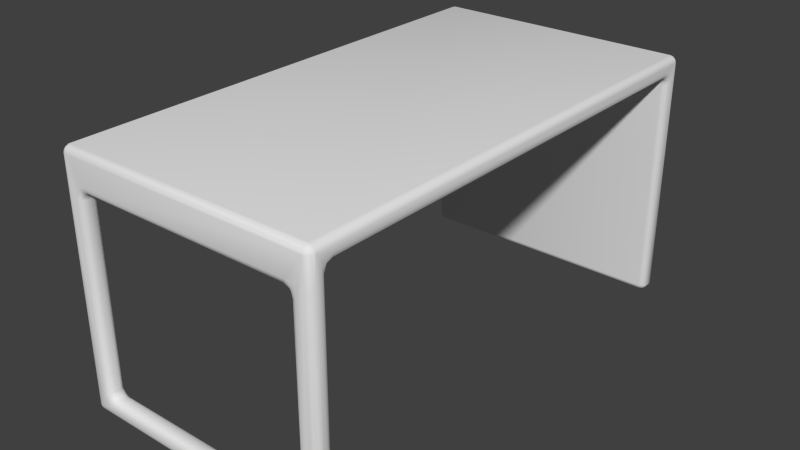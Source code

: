 # Source: Desk.blend  (saved by Blender 2.76.0; exported with 4.5.12 LTS)
import bpy
from mathutils import Matrix  # noqa: F401  (used for matrix-valued properties, if any)

bpy.ops.wm.read_factory_settings(use_empty=True)
scene = bpy.context.scene
scene.name = 'Scene'

# ---- collections
col_collection_1 = bpy.data.collections.new('Collection 1'); scene.collection.children.link(col_collection_1)

# ---- materials (node trees are filled in below, after node groups)
mat_material = bpy.data.materials.new('Material')
mat_material.alpha_threshold = 0.0
mat_material.use_transparent_shadow = False
mat_material.roughness = 0.5
mat_material.line_color = (0.0, 0.0, 0.0, 1.0)

# ---- material node trees

# ---- world
world_world = bpy.data.worlds.new('World'); scene.world = world_world
world_world.color = (0.05088, 0.05088, 0.05088)
world_world.use_sun_shadow = False
world_world.sun_shadow_jitter_overblur = 0.0
world_world.cycles.sampling_method = 'MANUAL'
world_world.cycles.sample_map_resolution = 256

# ---- meshes
me_cube = bpy.data.meshes.new('Cube')
me_cube.from_pydata([(0.515, 0.9839, -0.5048), (0.5264, 1.004, -0.4801), (0.5375, 0.984, -0.485), (0.5351, 0.9936, -0.4825), (0.5238, 1.002, -0.4901), (0.521, 0.9937, -0.4992), (0.5289, 0.9876, -0.4966), (0.5385, -0.9838, -0.4796), (0.5329, -0.9841, -0.4928), (0.5327, -0.9926, -0.4887), (0.5206, -1.008, -0.4776), (0.523, -1.002, -0.491), (0.5282, -1.003, -0.4806), (0.5224, -0.9834, -0.5019), (0.5231, -0.993, -0.4986), (-0.5236, -1.004, -0.4866), (-0.5113, -1.006, -0.4911), (-0.5235, -0.9982, -0.4945), (-0.5373, -0.9888, -0.4817), (-0.5316, -0.9847, -0.4946), (-0.5341, -0.9961, -0.4821), (-0.5213, -0.988, -0.5017), (-0.5113, 1.01, -0.4788), (-0.5115, 1.003, -0.4948), (-0.5247, 1.006, -0.479), (-0.5233, 1.003, -0.4882), (-0.5256, 0.9885, -0.4991), (-0.5139, 0.9904, -0.5032), (-0.5114, 0.9961, -0.5005), (-0.5232, 0.9982, -0.4945), (-0.538, 0.9856, -0.4808), (-0.534, 0.9956, -0.4808), (-0.5326, 0.9883, -0.4923), (0.5202, 1.005, 0.4885), (0.5247, 1.006, 0.4777), (0.5289, 0.9988, 0.4876), (0.5222, 0.9948, 0.4981), (0.5361, 0.9837, 0.4874), (0.5322, 0.9926, 0.49), (0.5201, -1.008, 0.4778), (0.528, -1.003, 0.4795), (0.5153, -1.008, 0.4864), (0.526, -0.9996, 0.4904), (0.5363, -0.9916, 0.4821), (0.5342, -0.996, 0.4778), (0.5207, -0.9828, 0.5026), (0.5135, -1.001, 0.4967), (0.5255, -0.9937, 0.4966), (0.5284, -0.9828, 0.4977), (-0.5364, -0.9919, 0.4777), (-0.5368, -0.9853, 0.4854), (-0.5306, -0.9943, 0.4907), (-0.5341, -0.9827, 0.4911), (-0.5115, -1.01, 0.478), (-0.5117, -1.008, 0.4854), (-0.5186, -1.008, 0.4775), (-0.5237, -1.003, 0.4874), (-0.5242, -1.006, 0.4777), (-0.5114, -0.9961, 0.5005), (-0.5211, -0.9966, 0.4972), (-0.5344, 0.9955, 0.4819), (-0.5131, 0.992, 0.5027), (-0.5206, 0.9826, 0.5026), (-0.5284, 0.9857, 0.4978), (-0.5262, 0.9953, 0.4945), (-0.5122, 1.007, 0.4875), (-0.5236, 1.004, 0.4872), (-0.5149, 0.999, 0.4983), (0.5142, 1.01, 0.4791), (0.5385, 0.9837, 0.4785), (0.5359, 0.9933, 0.4772), (0.5313, 0.9999, 0.4778), (0.5364, -0.992, 0.3727), (0.5314, -0.9998, 0.3746), (-0.5298, -1.002, 0.4779), (-0.5116, 1.01, 0.4777), (-0.5199, 1.008, 0.4777), (-0.5269, 1.004, 0.4773), (0.5266, -0.9619, -0.4984), (0.5157, -0.942, -0.4865), (0.5257, -0.9527, -0.4935), (0.535, -0.9643, -0.4893), (0.5385, -0.9661, -0.4778), (0.5362, -0.9575, -0.4795), (0.5301, -0.9515, -0.4865), (-0.5385, -0.966, -0.4776), (-0.5218, -0.9645, -0.5019), (-0.5114, -0.9537, -0.5005), (-0.5225, -0.9535, -0.4967), (-0.5354, -0.9617, -0.4875), (-0.5308, -0.9626, -0.4948), (-0.5206, -0.9421, -0.4776), (-0.5255, -0.9471, -0.4871), (-0.5261, -0.9454, -0.4801), (0.5371, -0.9826, 0.4848), (0.5342, -0.9825, 0.4911), (-0.5386, -0.9832, 0.4783), (-0.5131, -0.9857, 0.5047), (-0.5211, -0.9853, 0.5024), (-0.5283, -0.9827, 0.4979), (-0.5148, -0.9133, 0.4264), (-0.5347, -0.9545, 0.4025), (-0.5329, -0.9455, 0.4194), (-0.5386, -0.9564, 0.4566), (-0.5354, -0.918, 0.442), (-0.5369, -0.9503, 0.4365), (-0.5197, -0.9317, 0.4211), (-0.528, -0.9162, 0.4325), (-0.532, -0.9276, 0.4327), (-0.5114, -0.9371, 0.409), (-0.526, -0.938, 0.4189), (0.5387, -0.9202, 0.4564), (0.5312, -0.945, 0.4154), (0.5208, -0.9421, 0.399), (0.5259, -0.938, 0.4189), (0.5288, -0.9129, 0.4332), (0.5296, -0.9295, 0.4289), (0.5363, -0.9197, 0.4451), (0.5387, -0.9658, 0.4529), (0.5371, -0.9425, 0.4418), (0.5357, -0.9433, 0.4343), (-0.5382, 0.9575, -0.4784), (-0.5356, 0.9582, -0.4881), (-0.5328, 0.9455, -0.4788), (-0.5294, 0.9459, -0.4888), (-0.5137, 0.9589, -0.5048), (-0.5107, 0.9514, -0.5026), (-0.5266, 0.9597, -0.4992), (-0.5271, 0.9513, -0.496), (-0.5231, 0.9379, -0.4839), (-0.5122, 0.9361, -0.4875), (-0.515, 0.9447, -0.4984), (-0.5113, 0.9829, 0.505), (-0.5385, 0.9835, 0.4787), (-0.5375, 0.9882, 0.4831), (-0.5342, 0.9823, 0.491), (-0.5387, 0.9589, 0.4551), (-0.5374, 0.9431, 0.4416), (-0.5343, 0.9303, 0.4323), (-0.5383, 0.9596, 0.4153), (-0.534, 0.9456, 0.4106), (-0.5113, 0.9311, 0.4084), (-0.5278, 0.9392, 0.4034), (-0.5304, 0.9376, 0.415), (-0.5247, 0.9072, 0.4306), (-0.5098, 0.9154, 0.4241), (-0.5099, 0.9225, 0.4198), (-0.5259, 0.9258, 0.4248), (-0.5386, 0.907, 0.4545), (-0.5361, 0.9133, 0.4446), (-0.5316, 0.9079, 0.4366), (0.5382, 0.9603, -0.4808), (0.5244, 0.9595, -0.5009), (0.5157, 0.952, -0.5027), (0.5255, 0.9484, -0.4953), (0.5356, 0.9504, -0.4802), (0.5336, 0.9558, -0.4909), (0.5254, 0.9411, -0.4876), (0.5266, 0.9393, -0.4788), (0.5206, 0.9825, 0.5027), (0.5299, 0.9824, 0.4965), (0.5229, 0.9085, 0.4294), (0.5259, 0.9259, 0.4247), (0.5133, 0.9333, 0.4001), (0.5287, 0.94, 0.3999), (0.526, 0.9335, 0.4157), (0.5386, 0.9623, 0.4023), (0.5361, 0.9515, 0.4063), (0.5329, 0.9393, 0.4194), (0.5371, 0.9434, 0.4368), (0.5384, 0.9552, 0.4428), (0.5386, 0.9135, 0.4556), (0.5365, 0.9166, 0.4446), (0.5317, 0.9042, 0.437), (0.5327, 0.9225, 0.4335), (-0.4693, -0.9398, -0.4625), (-0.4542, -0.9654, -0.4108), (-0.4486, -0.9666, -0.4214), (-0.4576, -0.9555, -0.4075), (-0.4269, -0.9645, -0.4326), (-0.4327, -0.9553, -0.4347), (-0.4389, -0.9654, -0.4294), (-0.4517, -0.9527, -0.4268), (-0.4357, -0.9413, -0.4544), (-0.4277, -0.9452, -0.4446), (-0.4471, -0.9464, -0.4374), (-0.4571, -0.9417, -0.4434), (-0.4842, -0.9398, -0.4158), (-0.4724, -0.9422, -0.4143), (-0.4652, -0.9468, -0.4033), (-0.4689, -0.9414, -0.4361), (-0.4618, -0.9458, -0.4215), (0.5128, 1.01, -0.4777), (0.5108, 0.9933, -0.5022), (0.5115, 0.9999, -0.4977), (0.5114, 1.008, -0.4849), (0.5114, 1.006, -0.4911), (0.5134, -0.9134, 0.4263), (0.5114, -0.9222, 0.4239), (0.5099, -0.9302, 0.4185), (0.5113, -0.9397, 0.3993), (0.5112, -0.9378, 0.4074), (0.5091, -0.9352, 0.4126), (0.5123, 0.9835, 0.5049), (0.5122, 0.9926, 0.5024), (0.5111, 1.008, 0.487), (0.5109, 1.002, 0.4962), (0.5113, -0.9829, 0.505), (0.5132, -0.9898, 0.5034), (0.5109, -0.9961, 0.5005), (0.5112, -1.01, 0.4778), (0.5114, -1.006, 0.4911), (0.5114, 0.9308, 0.409), (0.5099, 0.9255, 0.417), (0.5108, 0.9072, 0.4263), (0.5112, 0.9144, 0.4245), (0.5091, 0.9196, 0.4219), (0.5132, 0.9336, -0.4788), (0.5116, 0.9353, -0.4855), (0.5126, 0.9391, -0.493), (0.5112, 0.9598, -0.5048), (0.5114, 0.9474, -0.5005), (0.4798, -1.01, 0.3283), (0.4535, -0.986, 0.3277), (0.4575, -0.996, 0.3274), (0.4505, -0.9845, 0.3379), (0.4577, -1.003, 0.3468), (0.4517, -0.9973, 0.346), (0.4657, -1.005, 0.3267), (0.4811, -1.01, 0.3796), (0.4715, -1.009, 0.3624), (0.4431, -1.01, 0.3813), (0.43, -1.004, 0.3643), (0.4615, -1.007, 0.3571), (0.4277, -0.9881, 0.3542), (0.4402, -0.9822, 0.3493), (0.4396, -0.9942, 0.3534), (0.442, -1.002, 0.3578), (0.4539, -0.9618, 0.3282), (0.449, -0.9677, 0.3406), (0.4532, -0.9556, 0.34), (0.4576, -0.9481, 0.3424), (0.4275, -0.9638, 0.3539), (0.4268, -0.9498, 0.3604), (0.4377, -0.9654, 0.3508), (0.4466, -0.9465, 0.3582), (0.4458, -0.9525, 0.3521), (0.4797, -0.9397, 0.3818), (0.4292, -0.9398, 0.3828), (0.4332, -0.9423, 0.372), (0.4633, -0.941, 0.3693), (0.4794, -0.9402, 0.3428), (0.4641, -0.9457, 0.3305), (0.4569, -0.9427, 0.362), (-0.5132, 0.9837, -0.5048), (-0.5108, 1.007, -0.4883), (-0.5075, 1.003, 0.4948), (-0.5126, -1.004, 0.493), (-0.5133, 0.9071, 0.4263), (-0.515, 0.9334, 0.4001), (-0.5123, 0.9263, 0.4163), (-0.5132, 0.9337, -0.4787), (-0.5075, 0.9408, -0.4948), (-0.5387, -0.9697, 0.4069), (-0.5116, -0.9397, 0.3991), (-0.5214, -0.9424, 0.3987), (-0.5284, -0.947, 0.3966), (-0.5379, -0.9623, 0.3935), (-0.5379, -0.9874, 0.3688), (-0.5342, -0.9961, 0.3714), (-0.5127, -1.01, -0.4805), (-0.5113, -0.9838, -0.5049), (-0.5114, -0.9913, -0.5029), (-0.5109, -0.9984, -0.4991), (-0.5112, -0.9638, -0.5046), (-0.5117, -0.9416, -0.4854), (-0.5127, -0.9454, -0.493), (0.5112, -0.986, -0.5046), (0.5111, -1.008, -0.487), (0.513, -1.003, -0.4946), (0.5114, -0.9961, -0.5005), (0.428, -1.01, -0.4585), (0.4525, -0.9845, -0.4106), (0.4469, -0.9832, -0.4213), (0.4559, -0.9943, -0.4073), (0.4512, -0.9973, -0.4245), (0.4269, -0.9859, -0.4324), (0.4267, -0.996, -0.4363), (0.4372, -0.9844, -0.4293), (0.4422, -0.9974, -0.4321), (0.4261, -1.005, -0.4444), (0.446, -1.004, -0.4379), (0.4666, -1.01, -0.4542), (0.4706, -1.008, -0.414), (0.4634, -1.003, -0.403), (0.4816, -1.01, -0.4309), (0.4623, -1.008, -0.441), (0.4601, -1.004, -0.4211), (0.5123, -0.9399, -0.4785), (0.5114, -0.9443, -0.4911), (0.5151, -0.966, -0.5048), (0.5131, -0.9578, -0.5027), (0.513, -0.9502, -0.4979), (0.4835, -0.9398, -0.4544), (0.4718, -0.942, -0.4115), (0.4597, -0.9489, -0.4109), (0.4594, -0.9452, -0.4259), (0.4743, -0.9407, -0.4326), (0.4375, -0.9398, -0.462), (0.4344, -0.9425, -0.4494), (0.4265, -0.9474, -0.4417), (0.4615, -0.9419, -0.4397), (0.4274, -0.9618, -0.4328), (0.4397, -0.9679, -0.4279), (0.4392, -0.9556, -0.4322), (0.4416, -0.9481, -0.4366), (0.4536, -0.96, -0.4071), (0.45, -0.9654, -0.4166), (0.45, -0.9521, -0.4266), (-0.4553, -0.9882, 0.3277), (-0.4506, -0.9823, 0.3403), (-0.4545, -0.9943, 0.3397), (-0.4587, -1.002, 0.3421), (-0.43, -0.9899, 0.3542), (-0.4391, -0.9845, 0.3506), (-0.4472, -0.9975, 0.3518), (-0.4336, -1.01, 0.3833), (-0.4343, -1.008, 0.3716), (-0.432, -1.001, 0.3608), (-0.448, -1.005, 0.3599), (-0.4662, -1.01, 0.3755), (-0.4807, -1.01, 0.3427), (-0.4652, -1.004, 0.33), (-0.4617, -1.008, 0.3629), (-0.5121, -0.9399, -0.4787), (-0.5363, -0.9578, -0.4775), (-0.5315, -0.9501, -0.4777), (-0.5385, -0.9837, -0.4776), (-0.5206, -1.008, -0.4775), (-0.5283, -1.003, -0.4777), (-0.4577, -1.01, -0.4605), (-0.4546, -0.9858, -0.4063), (-0.4609, -1.0, -0.4057), (-0.4515, -0.9844, -0.4166), (-0.4544, -0.9974, -0.4215), (-0.4729, -1.008, -0.4122), (-0.4602, -1.004, -0.4253), (-0.4822, -1.01, -0.4295), (-0.4362, -1.008, -0.4499), (-0.4253, -1.003, -0.4427), (-0.4434, -1.004, -0.4394), (-0.4633, -1.008, -0.4415), (-0.4329, -0.9845, -0.4319), (-0.4435, -0.9833, -0.4263), (-0.4295, -0.9943, -0.4352), (-0.4468, -0.9973, -0.4306), (0.5385, -0.9836, 0.4787), (0.5161, -1.009, 0.3691), (0.5246, -1.006, 0.3718), (0.5285, -0.9471, 0.3964), (0.5386, -0.9665, 0.3981), (0.5372, -0.9602, 0.4178), (0.5342, -0.9537, 0.4038), (0.5206, -0.9421, -0.4775), (0.5299, -0.9482, -0.4774), (0.5121, -1.01, -0.4787), (0.5369, -0.9903, -0.4782), (0.5342, -0.9962, -0.477), (-0.5113, -0.9205, 0.4246), (-0.5088, -0.9258, 0.422), (-0.5085, -0.9324, 0.4162), (-0.4837, -0.9399, 0.3325), (-0.4692, -0.9442, 0.3277), (-0.4615, -0.9456, 0.3465), (-0.4764, -0.94, 0.3714), (-0.4657, -0.9414, 0.3639), (-0.4369, -0.9398, 0.383), (-0.4389, -0.942, 0.3717), (-0.4263, -0.9467, 0.3641), (-0.4291, -0.9598, 0.3545), (-0.442, -0.9678, 0.3492), (-0.4417, -0.9557, 0.3533), (-0.4436, -0.9465, 0.3597), (-0.4554, -0.9639, 0.3277), (-0.4596, -0.9538, 0.3272), (-0.4523, -0.9654, 0.3378), (-0.4538, -0.9525, 0.3459)], [], [(121, 139, 133, 30), (82, 360, 356, 7), (0, 220, 125, 254), (286, 312, 179, 352), (223, 238, 316, 282), (171, 69, 356, 111), (259, 261, 217, 163), (200, 248, 376, 264), (53, 270, 347, 331), (340, 270, 365, 281), (100, 258, 214, 197), (298, 334, 175, 308), (319, 341, 176, 383), (187, 334, 264, 371), (210, 222, 295, 365), (300, 277, 271, 274), (337, 96, 263, 85), (132, 97, 207), (200, 298, 303, 251), (379, 242, 234, 323), (366, 367, 12, 9), (192, 4, 195), (2, 6, 3), (3, 6, 4), (193, 5, 0), (194, 4, 5), (6, 5, 4), (366, 9, 7), (365, 278, 11, 10), (9, 14, 8), (272, 273, 17, 21), (13, 14, 277), (338, 15, 270), (15, 17, 16), (103, 96, 133, 148), (20, 15, 339), (22, 255, 25, 24), (203, 159, 36, 204), (23, 29, 25), (27, 29, 28), (24, 25, 31), (32, 29, 26), (205, 33, 68), (206, 36, 33), (33, 35, 34), (69, 70, 38, 37), (160, 38, 36), (70, 71, 35, 38), (46, 41, 42, 47), (53, 54, 56, 55), (95, 47, 43), (43, 47, 42), (209, 47, 208), (208, 47, 45), (49, 51, 50), (74, 56, 51), (50, 51, 52), (75, 76, 66, 65), (56, 59, 51), (99, 51, 98), (97, 59, 58), (98, 51, 59), (63, 64, 60), (60, 66, 77), (61, 64, 63), (301, 302, 80, 78), (66, 67, 65), (65, 67, 256), (357, 39, 210), (356, 43, 72), (43, 44, 72), (40, 73, 44), (268, 49, 96), (269, 74, 49), (301, 78, 300), (363, 364, 84, 79), (274, 86, 88, 87), (79, 84, 80), (81, 80, 84), (81, 78, 80), (335, 336, 92, 89), (334, 275, 92, 91), (90, 92, 88), (197, 115, 116, 198), (93, 92, 336), (263, 101, 267), (105, 108, 102), (369, 106, 368), (368, 107, 100), (110, 102, 108), (265, 266, 102), (265, 110, 109), (109, 106, 370), (359, 112, 362), (112, 116, 120), (202, 199, 201), (201, 114, 113), (114, 116, 112), (198, 116, 114, 199), (121, 122, 124, 123), (117, 120, 115), (120, 116, 115), (118, 360, 361), (118, 361, 119), (258, 144, 147, 146), (126, 131, 125), (125, 128, 127), (261, 129, 130), (123, 124, 129), (129, 131, 130), (130, 131, 262), (142, 143, 140), (140, 137, 139), (143, 138, 140), (141, 142, 259), (147, 138, 143), (144, 150, 138), (163, 164, 165, 212), (136, 149, 148), (136, 137, 149), (137, 138, 149), (152, 154, 153), (156, 154, 152), (156, 157, 154), (218, 157, 217), (216, 213, 215), (215, 162, 161), (162, 168, 174), (212, 165, 162, 213), (169, 170, 171, 172), (170, 169, 167), (167, 168, 164), (186, 190, 191, 185), (169, 174, 168), (173, 174, 172), (176, 182, 178), (182, 185, 191), (180, 184, 185), (180, 182, 181), (175, 186, 183), (183, 186, 184), (175, 187, 190), (223, 224, 227, 225), (189, 191, 188), (188, 190, 187), (224, 228, 226), (242, 243, 246, 244), (230, 233, 228), (233, 226, 228), (232, 230, 231), (232, 233, 230), (237, 226, 233), (235, 236, 234), (235, 227, 236), (234, 236, 232), (227, 226, 237), (239, 240, 238), (239, 246, 240), (238, 240, 252), (246, 245, 241), (248, 247, 250, 249), (286, 287, 289, 288), (250, 253, 249), (249, 253, 243), (253, 245, 243), (252, 250, 251), (252, 253, 250), (241, 245, 253), (282, 285, 284), (285, 291, 297), (287, 290, 291), (288, 289, 285, 283), (341, 342, 344, 343), (292, 296, 290), (296, 297, 291), (294, 297, 293), (303, 307, 304), (307, 311, 304), (304, 306, 305), (303, 308, 311), (315, 306, 311), (313, 314, 312), (313, 318, 314), (312, 314, 310), (318, 306, 315), (316, 305, 317), (305, 318, 317), (305, 306, 318), (320, 321, 319), (320, 325, 321), (319, 321, 332), (325, 329, 322), (323, 325, 324), (328, 329, 325), (326, 330, 327), (330, 333, 327), (327, 329, 328), (330, 331, 333), (332, 333, 331), (322, 329, 333), (343, 344, 355, 353), (375, 374, 376, 377), (347, 351, 345), (345, 346, 342), (351, 350, 346), (349, 350, 348), (352, 355, 354), (355, 346, 350), (374, 375, 372), (383, 384, 386, 385), (375, 382, 373), (378, 382, 377), (380, 381, 379), (380, 386, 381), (379, 381, 378), (381, 382, 378), (386, 373, 382), (384, 372, 373), (127, 26, 254, 125), (7, 8, 81), (78, 8, 13), (13, 277, 300), (30, 32, 122), (32, 26, 127), (192, 68, 34, 1), (1, 71, 70, 3), (34, 71, 1), (3, 70, 69, 2), (30, 134, 60, 31), (133, 134, 30), (31, 60, 77, 24), (24, 76, 75, 22), (77, 76, 24), (337, 85, 89, 18), (21, 86, 274, 271), (19, 89, 90), (90, 86, 19), (203, 207, 45, 159), (159, 45, 48, 160), (37, 94, 356, 69), (160, 48, 95), (95, 94, 37), (173, 172, 117, 115), (96, 103, 263), (111, 117, 171), (97, 132, 62, 98), (161, 115, 197), (356, 118, 111), (98, 62, 63, 99), (99, 63, 135, 52), (52, 135, 134, 50), (50, 134, 133, 96), (103, 148, 149, 104), (2, 156, 152, 6), (149, 150, 104), (150, 144, 107), (144, 258, 100), (151, 156, 2), (163, 217, 158, 164), (152, 220, 0), (170, 166, 69), (171, 170, 69), (167, 155, 151, 166), (158, 155, 164), (139, 121, 123, 140), (270, 53, 55, 338), (123, 129, 142), (129, 261, 259), (136, 148, 133), (338, 57, 74, 339), (55, 57, 338), (20, 339, 74, 269), (20, 269, 268, 18), (265, 264, 334, 91), (268, 96, 337), (266, 265, 91, 93), (277, 280, 273, 272), (266, 93, 336), (101, 336, 335), (267, 335, 85), (278, 270, 16), (279, 16, 273), (0, 254, 27, 193), (277, 272, 271), (238, 223, 225), (239, 225, 235), (244, 235, 234), (193, 28, 23, 194), (27, 28, 193), (194, 23, 255, 196), (195, 255, 22, 192), (299, 276, 275, 79), (210, 53, 326), (274, 87, 301), (87, 276, 302), (79, 275, 334, 298), (205, 68, 75, 65), (298, 308, 303), (286, 288, 312), (288, 283, 313), (283, 282, 317), (292, 281, 365), (247, 248, 200), (205, 65, 256, 206), (206, 67, 61, 204), (206, 256, 67), (204, 61, 132, 203), (209, 208, 97, 58), (46, 209, 58, 257), (211, 257, 54, 41), (41, 54, 53, 210), (215, 214, 258, 145), (212, 213, 260, 141), (216, 145, 146), (213, 146, 260), (163, 212, 141, 259), (217, 261, 130, 218), (221, 219, 262, 131), (130, 262, 219), (153, 126, 125, 220), (131, 126, 221), (366, 7, 356, 72), (319, 332, 342), (332, 331, 345), (53, 331, 330), (270, 340, 347), (229, 222, 210), (360, 82, 83, 361), (367, 72, 73), (12, 73, 358), (10, 358, 357), (365, 357, 210), (359, 364, 363, 113), (83, 364, 362), (113, 363, 298, 200), (201, 200, 264, 109), (197, 198, 368, 100), (202, 109, 370), (199, 370, 369), (198, 369, 368), (243, 378, 377, 249), (379, 378, 243), (249, 377, 376, 248), (290, 287, 354, 349), (179, 181, 352), (181, 177, 353), (177, 176, 343), (379, 323, 324), (380, 324, 320), (385, 320, 319), (326, 53, 330), (286, 352, 354), (372, 384, 178, 189), (290, 349, 348), (281, 348, 340), (175, 183, 308), (183, 184, 309), (184, 180, 310), (180, 179, 312), (234, 232, 323), (232, 231, 327), (383, 176, 178), (284, 294, 228, 224), (372, 189, 188), (371, 188, 187), (293, 222, 228), (2, 69, 166, 151), (284, 224, 223), (303, 304, 251), (304, 305, 252), (305, 316, 252), (187, 175, 334), (68, 192, 75), (203, 132, 207), (75, 192, 22), (192, 1, 4), (195, 4, 196), (196, 4, 194), (1, 3, 4), (193, 194, 5), (0, 5, 6), (7, 9, 8), (9, 12, 11), (14, 9, 11), (278, 279, 11), (10, 11, 12), (13, 8, 14), (277, 14, 280), (280, 14, 279), (279, 14, 11), (338, 339, 15), (270, 15, 16), (16, 17, 273), (18, 19, 20), (20, 19, 17), (15, 20, 17), (271, 272, 21), (19, 21, 17), (255, 23, 25), (254, 26, 27), (27, 26, 29), (28, 29, 23), (30, 31, 32), (32, 31, 25), (29, 32, 25), (205, 206, 33), (68, 33, 34), (35, 33, 36), (34, 35, 71), (159, 160, 36), (204, 36, 206), (37, 38, 160), (38, 35, 36), (210, 39, 41), (39, 40, 41), (41, 40, 42), (211, 41, 46), (356, 94, 43), (94, 95, 43), (95, 48, 47), (44, 43, 40), (40, 43, 42), (207, 208, 45), (209, 46, 47), (45, 47, 48), (96, 49, 50), (49, 74, 51), (52, 51, 99), (54, 257, 56), (55, 56, 57), (56, 257, 59), (57, 56, 74), (97, 98, 59), (58, 59, 257), (134, 135, 60), (135, 63, 60), (66, 60, 64), (132, 61, 62), (62, 61, 63), (61, 67, 64), (76, 77, 66), (67, 66, 64), (39, 358, 40), (357, 358, 39), (358, 73, 40), (72, 44, 73), (268, 269, 49), (298, 363, 79), (299, 79, 302), (302, 79, 80), (82, 81, 83), (83, 81, 84), (83, 84, 364), (86, 90, 88), (87, 88, 276), (85, 335, 89), (90, 89, 92), (275, 276, 92), (91, 92, 93), (92, 276, 88), (263, 105, 101), (101, 105, 102), (101, 102, 266), (263, 103, 105), (104, 107, 108), (103, 104, 105), (104, 108, 105), (369, 370, 106), (368, 106, 107), (107, 106, 108), (106, 110, 108), (264, 265, 109), (265, 102, 110), (109, 110, 106), (362, 112, 120), (200, 201, 113), (201, 199, 114), (359, 113, 112), (113, 114, 112), (111, 119, 117), (117, 119, 120), (119, 361, 120), (120, 361, 362), (111, 118, 119), (122, 127, 128), (122, 128, 124), (125, 131, 128), (128, 131, 124), (131, 129, 124), (137, 136, 139), (138, 137, 140), (141, 260, 142), (142, 260, 143), (260, 147, 143), (145, 258, 146), (144, 138, 147), (146, 147, 260), (149, 138, 150), (220, 152, 153), (221, 153, 219), (219, 153, 154), (155, 158, 157), (151, 155, 156), (155, 157, 156), (218, 219, 157), (217, 157, 158), (157, 219, 154), (214, 215, 161), (215, 213, 162), (173, 161, 174), (161, 162, 174), (164, 168, 165), (165, 168, 162), (166, 170, 167), (167, 169, 168), (172, 174, 169), (176, 177, 182), (189, 178, 191), (178, 182, 191), (179, 180, 181), (180, 185, 182), (181, 182, 177), (184, 186, 185), (186, 175, 190), (188, 191, 190), (224, 226, 227), (225, 227, 235), (222, 229, 230), (222, 230, 228), (230, 229, 231), (232, 237, 233), (236, 227, 237), (232, 236, 237), (240, 246, 241), (252, 240, 241), (243, 245, 246), (244, 246, 239), (250, 247, 251), (252, 241, 253), (282, 283, 285), (294, 284, 297), (284, 285, 297), (287, 291, 289), (289, 291, 285), (281, 292, 290), (290, 296, 291), (292, 295, 296), (293, 297, 296), (293, 296, 295), (304, 311, 306), (307, 303, 311), (309, 310, 311), (310, 315, 311), (308, 309, 311), (314, 318, 315), (310, 314, 315), (317, 318, 313), (321, 325, 322), (332, 321, 322), (323, 328, 325), (324, 325, 320), (327, 333, 329), (332, 322, 333), (342, 346, 344), (344, 346, 355), (345, 351, 346), (347, 340, 351), (348, 350, 351), (348, 351, 340), (352, 353, 355), (349, 354, 350), (354, 355, 350), (371, 374, 372), (372, 375, 373), (377, 382, 375), (381, 386, 382), (384, 373, 386), (385, 386, 380), (81, 82, 7), (78, 81, 8), (78, 13, 300), (121, 30, 122), (122, 32, 127), (136, 133, 139), (118, 356, 360), (19, 18, 89), (19, 86, 21), (160, 95, 37), (172, 171, 117), (173, 115, 161), (161, 197, 214), (107, 104, 150), (100, 107, 144), (0, 6, 152), (164, 155, 167), (142, 140, 123), (142, 129, 259), (18, 268, 337), (101, 266, 336), (267, 101, 335), (263, 267, 85), (278, 365, 270), (279, 278, 16), (280, 279, 273), (239, 238, 225), (244, 239, 235), (242, 244, 234), (196, 255, 195), (231, 210, 326), (300, 274, 301), (301, 87, 302), (302, 276, 299), (312, 288, 313), (313, 283, 317), (317, 282, 316), (210, 231, 229), (207, 97, 208), (211, 46, 257), (216, 215, 145), (213, 216, 146), (218, 130, 219), (221, 126, 153), (341, 319, 342), (342, 332, 345), (345, 331, 347), (292, 365, 295), (367, 366, 72), (12, 367, 73), (10, 12, 358), (365, 10, 357), (361, 83, 362), (362, 364, 359), (251, 247, 200), (374, 371, 264), (202, 201, 109), (199, 202, 370), (198, 199, 369), (242, 379, 243), (374, 264, 376), (352, 181, 353), (353, 177, 343), (343, 176, 341), (380, 379, 324), (385, 380, 320), (383, 385, 319), (287, 286, 354), (281, 290, 348), (308, 183, 309), (309, 184, 310), (310, 180, 312), (323, 232, 328), (328, 232, 327), (327, 231, 326), (384, 383, 178), (371, 372, 188), (293, 295, 222), (294, 293, 228), (282, 284, 223), (251, 304, 252), (252, 316, 238)])
me_cube.polygons.foreach_set('use_smooth', [True] * 660)
_uv = me_cube.uv_layers.new(name='UVMap')
_uv.uv.foreach_set('vector', [0.9788, 0.2608, 0.9798, 0.7077, 0.9918, 0.7393, 0.9928, 0.2596, 0.01694, 0.2611, 0.01676, 0.6991, 0.008217, 0.7393, 0.008112, 0.2602, 0.7575, 0.9919, 0.7556, 0.9799, 0.2431, 0.9795, 0.2434, 0.9918, 0.7134, 0.00704, 0.7137, 0.01908, 0.2865, 0.01774, 0.2836, 0.007737, 0.006986, 0.6639, 0.01909, 0.6641, 0.02, 0.2965, 0.007738, 0.2947, 0.9567, 0.7278, 0.9918, 0.7392, 0.008217, 0.7393, 0.03992, 0.7282, 0.2425, 0.7, 0.2434, 0.2607, 0.7566, 0.2606, 0.7567, 0.7001, 0.7557, 0.6996, 0.7146, 0.6914, 0.2816, 0.6915, 0.2442, 0.6995, 0.2442, 0.739, 0.2436, 0.2598, 0.2589, 0.2852, 0.2596, 0.6713, 0.2712, 0.2698, 0.2436, 0.2598, 0.7561, 0.2607, 0.714, 0.2708, 0.2426, 0.04336, 0.2433, 0.9536, 0.7554, 0.9536, 0.7567, 0.04329, 0.7562, 0.2608, 0.2439, 0.2607, 0.2653, 0.2687, 0.7188, 0.269, 0.005912, 0.6639, 0.00709, 0.2969, 0.01731, 0.2946, 0.01806, 0.6638, 0.2579, 0.2921, 0.2439, 0.2607, 0.2442, 0.6995, 0.2581, 0.6663, 0.7556, 0.7389, 0.7399, 0.6642, 0.7408, 0.2845, 0.7561, 0.2607, 0.7576, 0.017, 0.7556, 0.007003, 0.2444, 0.00809, 0.2444, 0.0181, 0.008142, 0.2612, 0.008405, 0.7392, 0.01513, 0.7034, 0.01699, 0.2612, 0.2443, 0.9914, 0.2435, 0.007174, 0.7557, 0.008554, 0.7557, 0.6996, 0.7562, 0.2608, 0.7418, 0.2728, 0.7397, 0.6714, 0.2854, 0.02011, 0.7137, 0.01808, 0.7138, 0.005948, 0.285, 0.005067, 0.004846, 0.2609, 0.001918, 0.2615, -0.001457, 0.2597, 0.003691, 0.2557, 0.7564, 0.2612, 0.7619, 0.255, 0.7557, 0.2576, 0.992, 0.2575, 0.9938, 0.2517, 0.9968, 0.2588, 0.9968, 0.2588, 0.9938, 0.2517, 1.001, 0.255, 0.7554, 0.9967, 0.7605, 0.9969, 0.7575, 0.9919, 0.7558, 0.9999, 0.7619, 1.001, 0.7605, 0.9969, 0.7644, 0.9938, 0.7605, 0.9969, 0.7619, 1.001, 0.004846, 0.2609, 0.003691, 0.2557, 0.008112, 0.2602, 0.7561, 0.2607, 0.7556, 0.2565, 0.7615, 0.2545, 0.7603, 0.2612, 0.003691, 0.2557, 0.003509, 0.2507, 0.007968, 0.2536, 0.2443, 0.004361, 0.2445, 0.0008173, 0.2382, 0.0009174, 0.2394, 0.005989, 0.7612, 0.008316, 0.7616, 0.003509, 0.7556, 0.007003, 0.2397, 0.2613, 0.2382, 0.2567, 0.2436, 0.2598, 0.2382, 0.2567, 0.2382, 0.2527, 0.2443, 0.2545, 0.02181, 0.7283, 0.008405, 0.7392, 0.9918, 0.7393, 0.9535, 0.7272, 0.233, 0.2589, 0.2382, 0.2567, 0.2359, 0.2612, 0.2444, 0.2606, 0.2446, 0.2559, 0.2384, 0.2559, 0.2376, 0.2605, 0.7562, 0.9918, 0.7603, 0.9913, 0.7611, 0.9974, 0.7561, 0.9963, 0.2442, 0.2526, 0.2384, 0.2527, 0.2384, 0.2559, 0.243, 0.9952, 0.2384, 0.9991, 0.2443, 0.9981, 0.002865, 0.2605, 0.001699, 0.2559, -0.002177, 0.2596, 0.2337, 0.9942, 0.2384, 0.9991, 0.2372, 0.9943, 0.7556, 0.7435, 0.7601, 0.7442, 0.7571, 0.7395, 0.7555, 0.7481, 0.7611, 0.749, 0.7601, 0.7442, 0.7601, 0.7442, 0.7645, 0.7438, 0.7624, 0.7388, 0.9918, 0.7392, 0.9966, 0.7386, 0.9963, 0.745, 0.9918, 0.7437, 0.765, 0.9912, 0.7661, 0.9963, 0.7611, 0.9974, 0.9966, 0.7386, 0.9999, 0.7389, 0.9994, 0.7438, 0.9963, 0.745, 0.7568, 0.7484, 0.7577, 0.7432, 0.763, 0.7452, 0.7628, 0.7483, 0.2442, 0.739, 0.2441, 0.7427, 0.2381, 0.7437, 0.2407, 0.7388, 0.008751, 0.7455, 0.003169, 0.7483, 0.004186, 0.741, 0.004186, 0.741, 0.003169, 0.7483, 0.0001945, 0.7452, 0.7554, 0.001955, 0.7628, 0.003169, 0.7566, 0.005081, 0.7566, 0.005081, 0.7628, 0.003169, 0.7603, 0.008622, 0.004052, 0.7389, 0.002847, 0.7453, 0.007353, 0.7427, 0.9992, 0.7389, 0.9983, 0.7437, 1.003, 0.7453, 0.007353, 0.7427, 0.002847, 0.7453, 0.008642, 0.7455, 0.2442, 0.7388, 0.24, 0.7388, 0.2382, 0.7436, 0.2439, 0.7438, 0.2381, 0.7437, 0.2394, 0.7486, 0.2347, 0.7453, 0.2359, 0.008651, 0.2347, 0.002847, 0.2394, 0.007345, 0.2435, 0.007174, 0.2394, 0.00171, 0.2443, 0.001955, 0.2394, 0.007345, 0.2347, 0.002847, 0.2394, 0.00171, 0.9929, 0.7489, 0.9977, 0.7472, 0.9978, 0.741, 0.2328, 0.741, 0.2382, 0.7436, 0.2365, 0.7386, 0.2434, 0.996, 0.2369, 0.9977, 0.2358, 0.9929, 0.7566, 0.02109, 0.7565, 0.0249, 0.7628, 0.02367, 0.7633, 0.01904, 0.2382, 0.7436, 0.2426, 0.7491, 0.2439, 0.7438, 0.2439, 0.7438, 0.2426, 0.7491, 0.2463, 0.7474, 0.758, 0.6845, 0.7601, 0.7389, 0.7556, 0.7389, 0.008217, 0.7393, 0.004186, 0.741, 0.004023, 0.6864, 0.004186, 0.741, 0.002016, 0.7389, 0.004023, 0.6864, 0.9985, 0.7398, 1.0, 0.6873, 1.002, 0.7389, 0.006295, 0.6844, 0.004052, 0.7389, 0.008405, 0.7392, 0.001973, 0.6857, -0.0008198, 0.7389, 0.004052, 0.7389, 0.7566, 0.02109, 0.7633, 0.01904, 0.7576, 0.017, 0.7603, 0.2613, 0.765, 0.2613, 0.765, 0.2568, 0.7578, 0.2568, 0.2444, 0.0181, 0.2391, 0.01774, 0.2388, 0.02325, 0.2443, 0.02316, 0.7578, 0.2568, 0.765, 0.2568, 0.7628, 0.2533, 0.01783, 0.2554, 0.02367, 0.2533, 0.02427, 0.2568, 0.01783, 0.2554, 0.01904, 0.2508, 0.02367, 0.2533, 0.02111, 0.2613, 0.02494, 0.2612, 0.02647, 0.2565, 0.01917, 0.2562, 0.2439, 0.2607, 0.2441, 0.2573, 0.2373, 0.2565, 0.2397, 0.2612, 0.01872, 0.2526, 0.02647, 0.2565, 0.02325, 0.2517, 0.7567, 0.04329, 0.7644, 0.04353, 0.7648, 0.03527, 0.7557, 0.03888, 0.02731, 0.2599, 0.02647, 0.2565, 0.02494, 0.2612, 0.01513, 0.7034, 0.02277, 0.7012, 0.01884, 0.6967, 0.02485, 0.7182, 0.03619, 0.7163, 0.02723, 0.7097, 0.2456, 0.03712, 0.2402, 0.03417, 0.2443, 0.03977, 0.2443, 0.03977, 0.236, 0.04189, 0.2426, 0.04336, 0.237, 0.03098, 0.2336, 0.02723, 0.234, 0.03619, 0.2393, 0.6994, 0.2358, 0.6983, 0.2336, 0.7097, 0.2393, 0.6994, 0.237, 0.7094, 0.2443, 0.7045, 0.2443, 0.7045, 0.2402, 0.7106, 0.2457, 0.7081, 0.02645, 0.6982, 0.02751, 0.7077, 0.02315, 0.7019, 0.02751, 0.7077, 0.03527, 0.7144, 0.02837, 0.7171, 0.7545, 0.7063, 0.755, 0.7093, 0.7556, 0.7037, 0.7556, 0.7037, 0.7629, 0.7094, 0.7604, 0.6995, 0.7629, 0.03102, 0.7648, 0.03527, 0.7656, 0.02751, 0.7557, 0.03888, 0.7648, 0.03527, 0.7629, 0.03102, 0.755, 0.03488, 0.9788, 0.2608, 0.9791, 0.2559, 0.973, 0.2556, 0.9728, 0.2606, 0.04016, 0.7226, 0.02837, 0.7171, 0.04353, 0.7166, 0.02837, 0.7171, 0.03527, 0.7144, 0.04353, 0.7166, 0.0171, 0.7265, 0.01676, 0.6991, 0.01989, 0.7089, 0.0171, 0.7265, 0.01989, 0.7089, 0.02875, 0.7209, 0.2433, 0.9536, 0.2376, 0.9536, 0.237, 0.9629, 0.2451, 0.9613, 0.2447, 0.9757, 0.2425, 0.9723, 0.2431, 0.9795, 0.2431, 0.9795, 0.2365, 0.9756, 0.2367, 0.9798, 0.2434, 0.2607, 0.2385, 0.258, 0.2439, 0.2562, 0.2336, 0.2606, 0.2353, 0.2556, 0.2385, 0.258, 0.2385, 0.258, 0.2425, 0.2508, 0.2439, 0.2562, 0.2439, 0.2562, 0.2425, 0.2508, 0.2463, 0.2526, 0.9696, 0.7017, 0.9688, 0.7075, 0.9728, 0.7053, 0.9728, 0.7053, 0.9716, 0.7208, 0.9798, 0.7077, 0.9688, 0.7075, 0.9651, 0.7162, 0.9728, 0.7053, 0.2444, 0.7042, 0.2361, 0.7017, 0.2425, 0.7, 0.9629, 0.7124, 0.9651, 0.7162, 0.9688, 0.7075, 0.2376, 0.9536, 0.2342, 0.9539, 0.2328, 0.9651, 0.7567, 0.7001, 0.7643, 0.6999, 0.763, 0.7078, 0.7557, 0.7045, 0.9794, 0.7276, 0.9566, 0.7223, 0.9535, 0.7272, 0.9794, 0.7276, 0.9716, 0.7208, 0.9566, 0.7223, 0.9716, 0.7208, 0.9651, 0.7162, 0.9566, 0.7223, 0.7622, 0.9798, 0.7628, 0.9742, 0.7578, 0.976, 0.7668, 0.9779, 0.7628, 0.9742, 0.7622, 0.9798, 0.9779, 0.2545, 0.9705, 0.2562, 0.9742, 0.2523, 0.7558, 0.2572, 0.7627, 0.2562, 0.7566, 0.2606, 0.7545, 0.9598, 0.7549, 0.9628, 0.7556, 0.9572, 0.7556, 0.9572, 0.7629, 0.9629, 0.7615, 0.9542, 0.7629, 0.9629, 0.7664, 0.9696, 0.7663, 0.9613, 0.7557, 0.7045, 0.763, 0.7078, 0.7629, 0.7124, 0.7549, 0.7085, 0.9717, 0.7184, 0.9776, 0.7214, 0.9567, 0.7278, 0.9583, 0.7223, 0.9776, 0.7214, 0.9717, 0.7184, 0.9758, 0.7031, 0.9758, 0.7031, 0.9696, 0.7097, 0.97, 0.6999, 0.2715, 0.2783, 0.2655, 0.282, 0.2691, 0.2892, 0.2765, 0.2813, 0.9717, 0.7184, 0.9613, 0.7168, 0.9696, 0.7097, 0.9521, 0.7185, 0.9613, 0.7168, 0.9583, 0.7223, 0.01731, 0.2946, 0.02367, 0.2866, 0.02224, 0.2962, 0.02367, 0.2866, 0.02679, 0.2813, 0.02712, 0.2892, 0.2836, 0.02233, 0.2862, 0.0274, 0.2765, 0.02679, 0.2836, 0.02233, 0.2742, 0.02367, 0.2805, 0.01731, 0.2653, 0.2687, 0.2715, 0.2783, 0.2821, 0.2728, 0.2821, 0.2728, 0.2715, 0.2783, 0.2862, 0.2777, 0.2653, 0.2687, 0.2579, 0.2921, 0.2655, 0.282, 0.006986, 0.6639, 0.002002, 0.6637, 0.001338, 0.673, 0.007763, 0.669, 0.2674, 0.2983, 0.2691, 0.2892, 0.2638, 0.2928, 0.2638, 0.2928, 0.2655, 0.282, 0.2579, 0.2921, 0.002002, 0.6637, -0.002333, 0.6633, -0.00167, 0.6734, 0.7137, 0.01808, 0.7134, 0.02512, 0.7229, 0.02375, 0.7188, 0.01732, 0.7357, 0.6812, 0.7307, 0.6785, 0.7328, 0.6633, 0.7307, 0.6785, 0.7289, 0.6734, 0.7328, 0.6633, 0.715, 0.6821, 0.7357, 0.6812, 0.7215, 0.6906, 0.715, 0.6821, 0.7307, 0.6785, 0.7357, 0.6812, 0.721, 0.6789, 0.7289, 0.6734, 0.7307, 0.6785, 0.7201, 0.00892, 0.7198, 0.002882, 0.7138, 0.005948, 0.7201, 0.00892, 0.7258, 0.001338, 0.7198, 0.002882, 0.7138, 0.005948, 0.7198, 0.002882, 0.715, -0.002076, 0.7258, 0.001338, 0.7289, -0.00167, 0.721, -0.0008764, 0.01615, 0.6703, 0.02221, 0.67, 0.01909, 0.6641, 0.01615, 0.6703, 0.02375, 0.6761, 0.02221, 0.67, 0.01909, 0.6641, 0.02221, 0.67, 0.02717, 0.6652, 0.02375, 0.6761, 0.02676, 0.6791, 0.02597, 0.6712, 0.7146, 0.6914, 0.7398, 0.6909, 0.7316, 0.6846, 0.7166, 0.686, 0.7134, 0.00704, 0.7133, 0.002009, 0.7211, 0.001323, 0.7186, 0.007787, 0.7316, 0.6846, 0.7284, 0.681, 0.7166, 0.686, 0.7166, 0.686, 0.7284, 0.681, 0.7134, 0.6802, 0.7284, 0.681, 0.7233, 0.6791, 0.7134, 0.6802, 0.732, 0.6652, 0.7316, 0.6846, 0.7397, 0.6714, 0.732, 0.6652, 0.7284, 0.681, 0.7316, 0.6846, 0.7288, 0.6712, 0.7233, 0.6791, 0.7284, 0.681, 0.007738, 0.2947, 0.001363, 0.2877, 0.002856, 0.2964, 0.001363, 0.2877, -0.002111, 0.281, -0.002023, 0.2894, 0.7133, 0.002009, 0.7131, -0.002332, 0.723, -0.002111, 0.7186, 0.007787, 0.7211, 0.001323, 0.7256, 0.001363, 0.7234, 0.008377, 0.00709, 0.2969, -2.39e-05, 0.2971, 0.001313, 0.2892, 0.007789, 0.2917, 0.7333, 0.2729, 0.7312, 0.2795, 0.7131, 0.2778, 0.7312, 0.2795, 0.73, 0.2894, 0.723, 0.281, 0.7317, 0.2985, 0.73, 0.2894, 0.7353, 0.293, 0.7418, 0.2728, 0.7371, 0.2837, 0.7359, 0.2943, 0.7371, 0.2837, 0.7308, 0.2802, 0.7359, 0.2943, 0.7359, 0.2943, 0.7297, 0.2871, 0.7298, 0.2945, 0.7418, 0.2728, 0.7188, 0.269, 0.7308, 0.2802, 0.7208, 0.2817, 0.7297, 0.2871, 0.7308, 0.2802, 0.7198, 0.01603, 0.7196, 0.0222, 0.7137, 0.01908, 0.7198, 0.01603, 0.725, 0.02394, 0.7196, 0.0222, 0.7137, 0.01908, 0.7196, 0.0222, 0.7132, 0.0263, 0.725, 0.02394, 0.7297, 0.0274, 0.7208, 0.02597, 0.02, 0.2965, 0.02554, 0.2945, 0.0173, 0.2917, 0.02554, 0.2945, 0.02394, 0.2867, 0.0173, 0.2917, 0.7298, 0.2945, 0.7297, 0.2871, 0.725, 0.2867, 0.008867, 0.6702, 0.00286, 0.6699, 0.005912, 0.6639, 0.008867, 0.6702, 0.00125, 0.6759, 0.00286, 0.6699, 0.005912, 0.6639, 0.00286, 0.6699, -0.002075, 0.665, 0.00125, 0.6759, -0.002312, 0.68, -0.000886, 0.671, 0.285, 0.005067, 0.2764, 0.00125, 0.2804, 0.007734, 0.284, 0.6804, 0.276, 0.68, 0.2764, 0.6759, 0.2832, 0.6916, 0.2669, 0.6877, 0.2829, 0.6858, 0.2669, 0.6877, 0.2691, 0.6815, 0.2829, 0.6858, 0.2829, 0.6858, 0.276, 0.68, 0.284, 0.6804, 0.2669, 0.6877, 0.2596, 0.6713, 0.2691, 0.6815, 0.2674, 0.665, 0.2691, 0.6815, 0.2596, 0.6713, 0.2707, 0.671, 0.276, 0.68, 0.2691, 0.6815, 0.007789, 0.2917, 0.001313, 0.2892, 0.001355, 0.2847, 0.008375, 0.2869, 0.2671, 0.6819, 0.2618, 0.6857, 0.2816, 0.6915, 0.2805, 0.6859, 0.2589, 0.2852, 0.2683, 0.2792, 0.2635, 0.2939, 0.2635, 0.2939, 0.2699, 0.2874, 0.2695, 0.2971, 0.2683, 0.2792, 0.2783, 0.2803, 0.2699, 0.2874, 0.2873, 0.2786, 0.2783, 0.2803, 0.2819, 0.2751, 0.2836, 0.007737, 0.2766, 0.001355, 0.2852, 0.002857, 0.2766, 0.001355, 0.2699, -0.002113, 0.2783, -0.002024, 0.2618, 0.6857, 0.2671, 0.6819, 0.2654, 0.6638, 0.01806, 0.6638, 0.0231, 0.6636, 0.02373, 0.673, 0.01728, 0.6689, 0.2671, 0.6819, 0.2782, 0.6798, 0.2692, 0.6733, 0.2868, 0.682, 0.2782, 0.6798, 0.2805, 0.6859, 0.279, 0.01611, 0.2792, 0.02216, 0.2854, 0.02011, 0.279, 0.01611, 0.2731, 0.02373, 0.2792, 0.02216, 0.2854, 0.02011, 0.2792, 0.02216, 0.2868, 0.02663, 0.2792, 0.02216, 0.2782, 0.02677, 0.2868, 0.02663, 0.2731, 0.02373, 0.2692, 0.02721, 0.2782, 0.02677, 0.2702, 0.6636, 0.2654, 0.6638, 0.2692, 0.6733, 0.2367, 0.9798, 0.2372, 0.9943, 0.2434, 0.9918, 0.2431, 0.9795, 0.008112, 0.2602, 0.007968, 0.2536, 0.01783, 0.2554, 0.7633, 0.01904, 0.7665, 0.007968, 0.7612, 0.008316, 0.7612, 0.008316, 0.7556, 0.007003, 0.7576, 0.017, 0.9928, 0.2596, 0.9942, 0.2538, 0.9791, 0.2559, 0.2337, 0.9942, 0.2372, 0.9943, 0.2367, 0.9798, 0.7564, 0.2612, 0.7571, 0.7395, 0.7624, 0.7388, 0.7632, 0.26, 0.002124, 0.26, -5.913e-05, 0.7389, -0.003351, 0.7386, -0.003211, 0.2588, 0.7624, 0.7388, 0.7657, 0.7389, 0.7632, 0.26, 0.9968, 0.2588, 0.9966, 0.7386, 0.9918, 0.7392, 0.992, 0.2575, 0.9928, 0.2596, 0.9941, 0.7416, 0.9978, 0.741, 0.9978, 0.2596, 0.9918, 0.7393, 0.9941, 0.7416, 0.9928, 0.2596, 0.9978, 0.2596, 0.9978, 0.741, 1.002, 0.7386, 1.003, 0.2605, 0.2376, 0.2605, 0.24, 0.7388, 0.2442, 0.7388, 0.2444, 0.2606, 0.2365, 0.7386, 0.24, 0.7388, 0.2376, 0.2605, 0.008142, 0.2612, 0.01699, 0.2612, 0.01917, 0.2562, 0.00562, 0.2591, 0.2394, 0.005989, 0.2391, 0.01774, 0.2444, 0.0181, 0.2444, 0.00809, 0.007663, 0.2527, 0.01917, 0.2562, 0.01872, 0.2526, 0.2346, 0.01872, 0.2391, 0.01774, 0.2342, 0.007663, 0.7562, 0.9918, 0.7557, 0.008554, 0.7603, 0.008622, 0.7603, 0.9913, 0.7603, 0.9913, 0.7603, 0.008622, 0.7642, 0.008592, 0.765, 0.9912, 0.9918, 0.7437, 0.008718, 0.7424, 0.008217, 0.7393, 0.9918, 0.7392, 0.9912, 0.7483, 0.008592, 0.7489, 0.008751, 0.7455, 0.008751, 0.7455, 0.008718, 0.7424, 0.9918, 0.7437, 0.9521, 0.7185, 0.9583, 0.7223, 0.04016, 0.7226, 0.04353, 0.7166, 0.008405, 0.7392, 0.02181, 0.7283, 0.01513, 0.7034, 0.03992, 0.7282, 0.04016, 0.7226, 0.9567, 0.7278, 0.2435, 0.007174, 0.2443, 0.9914, 0.2397, 0.9913, 0.2394, 0.007345, 0.7615, 0.9542, 0.7644, 0.04353, 0.7567, 0.04329, 0.008217, 0.7393, 0.0171, 0.7265, 0.03992, 0.7282, 0.2394, 0.007345, 0.2397, 0.9913, 0.2358, 0.9929, 0.2359, 0.008651, 0.008651, 0.7489, 0.9929, 0.7489, 0.9911, 0.7455, 0.008642, 0.7455, 0.008642, 0.7455, 0.9911, 0.7455, 0.9941, 0.7416, 0.007353, 0.7427, 0.007353, 0.7427, 0.9941, 0.7416, 0.9918, 0.7393, 0.008405, 0.7392, 0.02181, 0.7283, 0.9535, 0.7272, 0.9566, 0.7223, 0.04101, 0.721, 0.992, 0.2575, 0.9779, 0.2545, 0.9798, 0.2495, 0.9938, 0.2517, 0.9566, 0.7223, 0.9539, 0.7183, 0.04101, 0.721, 0.2342, 0.9539, 0.2376, 0.9536, 0.236, 0.04189, 0.2376, 0.9536, 0.2433, 0.9536, 0.2426, 0.04336, 0.9801, 0.2596, 0.9779, 0.2545, 0.992, 0.2575, 0.7567, 0.7001, 0.7566, 0.2606, 0.7633, 0.2606, 0.7643, 0.6999, 0.7622, 0.9798, 0.7556, 0.9799, 0.7575, 0.9919, 0.9776, 0.7214, 0.9812, 0.7011, 0.9918, 0.7392, 0.9567, 0.7278, 0.9776, 0.7214, 0.9918, 0.7392, 0.9758, 0.7031, 0.9752, 0.2599, 0.9801, 0.2596, 0.9812, 0.7011, 0.9697, 0.2606, 0.9752, 0.2599, 0.97, 0.6999, 0.9798, 0.7077, 0.9788, 0.2608, 0.9728, 0.2606, 0.9728, 0.7053, 0.2436, 0.2598, 0.2442, 0.739, 0.2407, 0.7388, 0.2397, 0.2613, 0.2336, 0.2606, 0.2385, 0.258, 0.2361, 0.7017, 0.2385, 0.258, 0.2434, 0.2607, 0.2425, 0.7, 0.9794, 0.7276, 0.9535, 0.7272, 0.9918, 0.7393, 0.2397, 0.2613, 0.2379, 0.7388, 0.2351, 0.7389, 0.2359, 0.2612, 0.2407, 0.7388, 0.2379, 0.7388, 0.2397, 0.2613, 0.001966, 0.2589, -0.001457, 0.2612, -0.0008198, 0.7389, 0.001973, 0.6857, 0.001966, 0.2589, 0.001973, 0.6857, 0.006295, 0.6844, 0.00562, 0.2591, 0.2393, 0.6994, 0.2442, 0.6995, 0.2439, 0.2607, 0.2397, 0.2612, 0.006295, 0.6844, 0.008405, 0.7392, 0.008142, 0.2612, 0.2358, 0.6983, 0.2393, 0.6994, 0.2397, 0.2612, 0.2369, 0.2599, 0.7556, 0.007003, 0.7557, 0.001956, 0.2445, 0.0008173, 0.2443, 0.004361, 0.2358, 0.6983, 0.2369, 0.2599, 0.2342, 0.2612, 0.02277, 0.7012, 0.02494, 0.2612, 0.02111, 0.2613, 0.01884, 0.6967, 0.02111, 0.2613, 0.01699, 0.2612, 0.7556, 0.2565, 0.2436, 0.2598, 0.2443, 0.2545, 0.7565, 0.2527, 0.2443, 0.2545, 0.2445, 0.2505, 0.7575, 0.9919, 0.2434, 0.9918, 0.243, 0.9952, 0.7554, 0.9967, 0.7556, 0.007003, 0.2443, 0.004361, 0.2444, 0.00809, 0.01909, 0.6641, 0.006986, 0.6639, 0.007763, 0.669, 0.01615, 0.6703, 0.007763, 0.669, 0.00892, 0.6747, 0.7188, 0.01732, 0.7201, 0.00892, 0.7138, 0.005948, 0.7554, 0.9967, 0.2443, 0.9981, 0.2442, 1.001, 0.7558, 0.9999, 0.243, 0.9952, 0.2443, 0.9981, 0.7554, 0.9967, 0.7558, 0.2512, 0.2442, 0.2526, 0.2446, 0.2559, 0.7557, 0.2545, 0.7557, 0.2576, 0.2446, 0.2559, 0.2444, 0.2606, 0.7564, 0.2612, 0.7557, 0.2545, 0.2437, 0.2535, 0.2441, 0.2573, 0.7578, 0.2568, 0.7556, 0.7389, 0.2442, 0.739, 0.2832, 0.6916, 0.2444, 0.0181, 0.2443, 0.02316, 0.7566, 0.02109, 0.2443, 0.02316, 0.2437, 0.02729, 0.7565, 0.0249, 0.7578, 0.2568, 0.2441, 0.2573, 0.2439, 0.2607, 0.7562, 0.2608, 0.7556, 0.7435, 0.7571, 0.7395, 0.2442, 0.7388, 0.2439, 0.7438, 0.7562, 0.2608, 0.7188, 0.269, 0.7418, 0.2728, 0.7134, 0.00704, 0.7186, 0.007787, 0.7137, 0.01908, 0.7186, 0.007787, 0.7234, 0.008377, 0.7198, 0.01603, 0.008377, 0.2894, 0.007738, 0.2947, 0.0173, 0.2917, 0.7333, 0.2729, 0.714, 0.2708, 0.7561, 0.2607, 0.7398, 0.6909, 0.7146, 0.6914, 0.7557, 0.6996, 0.7556, 0.7435, 0.2439, 0.7438, 0.2463, 0.7474, 0.7555, 0.7481, 0.7555, 0.0008144, 0.2426, -0.0004883, 0.2434, -0.004004, 0.7561, -0.003705, 0.7555, 0.0008144, 0.2463, 0.001358, 0.2426, -0.0004883, 0.7561, 0.9963, 0.2434, 0.996, 0.2443, 0.9914, 0.7562, 0.9918, 0.7554, 0.001955, 0.7566, 0.005081, 0.2435, 0.007174, 0.2443, 0.001955, 0.7568, 0.9996, 0.7554, 1.002, 0.2443, 1.002, 0.2437, 0.9978, 0.7557, 0.7455, 0.2437, 0.7465, 0.2441, 0.7427, 0.7577, 0.7432, 0.7577, 0.7432, 0.2441, 0.7427, 0.2442, 0.739, 0.7556, 0.7389, 0.7556, 0.9572, 0.7554, 0.9536, 0.2433, 0.9536, 0.2451, 0.9577, 0.7557, 0.7045, 0.7549, 0.7085, 0.2439, 0.7081, 0.2444, 0.7042, 0.7545, 0.9598, 0.2451, 0.9577, 0.2451, 0.9613, 0.7549, 0.9628, 0.2451, 0.9613, 0.2439, 0.9631, 0.7567, 0.7001, 0.7557, 0.7045, 0.2444, 0.7042, 0.2425, 0.7, 0.7566, 0.2606, 0.2434, 0.2607, 0.2439, 0.2562, 0.7558, 0.2572, 0.7557, 0.9737, 0.7563, 0.9696, 0.2463, 0.9704, 0.2425, 0.9723, 0.2439, 0.2562, 0.2463, 0.2526, 0.7563, 0.2535, 0.7578, 0.976, 0.2447, 0.9757, 0.2431, 0.9795, 0.7556, 0.9799, 0.2425, 0.9723, 0.2447, 0.9757, 0.7557, 0.9737, 0.004846, 0.2609, 0.008112, 0.2602, 0.008217, 0.7393, 0.004023, 0.6864, 0.005912, 0.6639, -0.002075, 0.665, -2.39e-05, 0.2971, 0.2674, 0.665, 0.2596, 0.6713, 0.2635, 0.2939, 0.2442, 0.739, 0.2596, 0.6713, 0.2669, 0.6877, 0.2436, 0.2598, 0.2712, 0.2698, 0.2589, 0.2852, 0.7406, 0.6898, 0.7399, 0.6642, 0.7556, 0.7389, 0.01676, 0.6991, 0.01694, 0.2611, 0.02123, 0.2602, 0.01989, 0.7089, 0.001918, 0.2615, 0.004023, 0.6864, 0.0001008, 0.6873, 0.7641, 0.2597, 0.7657, 0.6873, 0.7623, 0.6859, 0.7603, 0.2612, 0.7623, 0.6859, 0.758, 0.6845, 0.7561, 0.2607, 0.758, 0.6845, 0.7556, 0.7389, 0.7643, 0.6982, 0.765, 0.2613, 0.7603, 0.2613, 0.7604, 0.6995, 0.02123, 0.2602, 0.02588, 0.2613, 0.02315, 0.7019, 0.7604, 0.6995, 0.7603, 0.2613, 0.7562, 0.2608, 0.7557, 0.6996, 0.7556, 0.7037, 0.7557, 0.6996, 0.2442, 0.6995, 0.2443, 0.7045, 0.7567, 0.04329, 0.7557, 0.03888, 0.2443, 0.03977, 0.2426, 0.04336, 0.7545, 0.7063, 0.2443, 0.7045, 0.2457, 0.7081, 0.755, 0.03488, 0.2457, 0.03378, 0.2456, 0.03712, 0.7557, 0.03888, 0.2456, 0.03712, 0.2443, 0.03977, 0.7134, 0.6802, 0.2868, 0.682, 0.2805, 0.6859, 0.7166, 0.686, 0.2854, 0.02011, 0.2868, 0.02663, 0.7134, 0.02512, 0.7166, 0.686, 0.2805, 0.6859, 0.2816, 0.6915, 0.7146, 0.6914, 0.7131, 0.9977, 0.7133, 1.002, 0.2852, 1.003, 0.2873, 0.9985, 0.2865, 0.01774, 0.2805, 0.01731, 0.2836, 0.007737, 0.2805, 0.01731, 0.2757, 0.0167, 0.2782, 0.008375, 0.0167, 0.2893, 0.01731, 0.2946, 0.007789, 0.2917, 0.2854, 0.02011, 0.285, 0.005067, 0.2804, 0.007734, 0.279, 0.01611, 0.2804, 0.007734, 0.2747, 0.008867, 0.01728, 0.6689, 0.008867, 0.6702, 0.005912, 0.6639, 0.2832, 0.6916, 0.2442, 0.739, 0.2669, 0.6877, 0.7134, 0.00704, 0.2836, 0.007737, 0.2852, 0.002857, 0.0279, 0.6638, 0.0231, 0.6636, 0.02224, 0.2962, 0.0266, 0.2983, 0.7131, 0.2778, 0.2873, 0.2786, 0.2819, 0.2751, 0.714, 0.2708, 0.2819, 0.2751, 0.2712, 0.2698, 0.2653, 0.2687, 0.2821, 0.2728, 0.7188, 0.269, 0.2821, 0.2728, 0.2862, 0.2777, 0.7172, 0.2753, 0.2862, 0.0274, 0.2836, 0.02233, 0.7132, 0.0263, 0.2836, 0.02233, 0.2865, 0.01774, 0.7137, 0.01908, 0.7138, 0.005948, 0.715, -0.002076, 0.285, 0.005067, 0.715, 0.6821, 0.7215, 0.6906, 0.2829, 0.6858, 0.01806, 0.6638, 0.01731, 0.2946, 0.02224, 0.2962, 0.002856, 0.2964, -0.001504, 0.2985, -0.002333, 0.6633, 0.002002, 0.6637, 0.2654, 0.6638, 0.2674, 0.2983, 0.2638, 0.2928, 0.2581, 0.6663, 0.2638, 0.2928, 0.2579, 0.2921, 0.7353, 0.293, 0.7399, 0.6642, 0.7328, 0.6633, 0.992, 0.2575, 0.9918, 0.7392, 0.9812, 0.7011, 0.9801, 0.2596, 0.002856, 0.2964, 0.002002, 0.6637, 0.006986, 0.6639, 0.7418, 0.2728, 0.7359, 0.2943, 0.7397, 0.6714, 0.7359, 0.2943, 0.7298, 0.2945, 0.732, 0.6652, 0.02554, 0.2945, 0.02, 0.2965, 0.02717, 0.6652, 0.2579, 0.2921, 0.2653, 0.2687, 0.2439, 0.2607, 0.7571, 0.7395, 0.7564, 0.2612, 0.2442, 0.7388, 0.7562, 0.9918, 0.2443, 0.9914, 0.7557, 0.008554, 0.2442, 0.7388, 0.7564, 0.2612, 0.2444, 0.2606, 0.7564, 0.2612, 0.7632, 0.26, 0.7619, 0.255, 0.7557, 0.2576, 0.7619, 0.255, 0.7557, 0.2545, 0.7557, 0.2545, 0.7619, 0.255, 0.7558, 0.2512, 0.002124, 0.26, -0.003211, 0.2588, 0.00103, 0.255, 0.7554, 0.9967, 0.7558, 0.9999, 0.7605, 0.9969, 0.7575, 0.9919, 0.7605, 0.9969, 0.7644, 0.9938, 0.008112, 0.2602, 0.003691, 0.2557, 0.007968, 0.2536, 0.003691, 0.2557, -0.001457, 0.2597, -0.0009642, 0.2545, 0.003509, 0.2507, 0.003691, 0.2557, -0.0009642, 0.2545, 0.7556, 0.2565, 0.7565, 0.2527, 0.7615, 0.2545, 0.7603, 0.2612, 0.7615, 0.2545, 0.7641, 0.2597, 0.7612, 0.008316, 0.7665, 0.007968, 0.7616, 0.003509, 0.7556, 0.007003, 0.7616, 0.003509, 0.7557, 0.001956, 0.7557, 0.001956, 0.7616, 0.003509, 0.7565, -0.001463, 0.7565, 0.9985, 0.7616, 1.004, 0.7615, 0.999, 0.2397, 0.2613, 0.2359, 0.2612, 0.2382, 0.2567, 0.2436, 0.2598, 0.2382, 0.2567, 0.2443, 0.2545, 0.2443, 0.2545, 0.2382, 0.2527, 0.2445, 0.2505, 0.00562, 0.2591, 0.007663, 0.2527, 0.001966, 0.2589, 0.001966, 0.2589, 0.007663, 0.2527, 0.0009174, 0.2527, 0.998, 0.2567, 1.002, 0.2589, 1.001, 0.2527, 0.2444, 0.00809, 0.2443, 0.004361, 0.2394, 0.005989, 0.2342, 0.007663, 0.2394, 0.005989, 0.2382, 0.0009174, 0.2446, 0.2559, 0.2442, 0.2526, 0.2384, 0.2559, 0.2434, 0.9918, 0.2372, 0.9943, 0.243, 0.9952, 0.243, 0.9952, 0.2372, 0.9943, 0.2384, 0.9991, 0.2443, 0.9981, 0.2384, 0.9991, 0.2442, 1.001, 0.9928, 0.2596, 0.9978, 0.2596, 0.9942, 0.2538, 0.9942, 0.2538, 0.9978, 0.2596, 1.002, 0.2559, 0.9991, 0.2527, 0.9942, 0.2538, 1.002, 0.2559, 0.7556, 0.7435, 0.7555, 0.7481, 0.7601, 0.7442, 0.7571, 0.7395, 0.7601, 0.7442, 0.7624, 0.7388, 0.7645, 0.7438, 0.7601, 0.7442, 0.7611, 0.749, 0.7624, 0.7388, 0.7645, 0.7438, 0.7657, 0.7389, 0.7603, 0.9913, 0.765, 0.9912, 0.7611, 0.9974, 0.7561, 0.9963, 0.7611, 0.9974, 0.7555, 1.001, 0.9918, 0.7437, 0.9963, 0.745, 0.9912, 0.7483, 0.9963, 0.745, 0.9994, 0.7438, 0.9974, 0.749, 0.7556, 0.7389, 0.7601, 0.7389, 0.7577, 0.7432, 0.7601, 0.7389, 0.764, 0.7398, 0.7577, 0.7432, 0.7577, 0.7432, 0.764, 0.7398, 0.763, 0.7452, 0.7557, 0.7455, 0.7577, 0.7432, 0.7568, 0.7484, 0.008217, 0.7393, 0.008718, 0.7424, 0.004186, 0.741, 0.008718, 0.7424, 0.008751, 0.7455, 0.004186, 0.741, 0.008751, 0.7455, 0.008592, 0.7489, 0.003169, 0.7483, 0.002016, 0.7389, 0.004186, 0.741, -0.001509, 0.7398, 0.9985, 0.7398, 1.004, 0.741, 1.0, 0.7452, 0.7557, 0.008554, 0.7566, 0.005081, 0.7603, 0.008622, 0.7554, 0.001955, 0.7568, -0.0003796, 0.7628, 0.003169, 0.7603, 0.008622, 0.7628, 0.003169, 0.7642, 0.008592, 0.008405, 0.7392, 0.004052, 0.7389, 0.007353, 0.7427, 0.004052, 0.7389, -0.0008198, 0.7389, 0.002847, 0.7453, 0.008642, 0.7455, 0.002847, 0.7453, 0.008651, 0.7489, 0.2441, 0.7427, 0.2437, 0.7465, 0.2381, 0.7437, 0.2407, 0.7388, 0.2381, 0.7437, 0.2379, 0.7388, 0.2381, 0.7437, 0.2437, 0.7465, 0.2394, 0.7486, 0.2379, 0.7388, 0.2381, 0.7437, 0.2351, 0.7389, 0.2435, 0.007174, 0.2394, 0.007345, 0.2394, 0.00171, 0.2443, 0.001955, 0.2394, 0.00171, 0.2437, -0.002185, 0.9941, 0.7416, 0.9911, 0.7455, 0.9978, 0.741, 0.9911, 0.7455, 0.9929, 0.7489, 0.9978, 0.741, 0.001837, 0.7436, -0.002226, 0.741, -0.002338, 0.7472, 0.2443, 0.9914, 0.2434, 0.996, 0.2397, 0.9913, 0.2397, 0.9913, 0.2434, 0.996, 0.2358, 0.9929, 0.2434, 0.996, 0.2426, 0.9995, 0.2369, 0.9977, 0.24, 0.7388, 0.2365, 0.7386, 0.2382, 0.7436, 0.2426, 0.7491, 0.2382, 0.7436, 0.2369, 0.7472, 0.7601, 0.7389, 0.7623, 0.6859, 0.764, 0.7398, 0.758, 0.6845, 0.7623, 0.6859, 0.7601, 0.7389, 0.7623, 0.6859, 0.7657, 0.6873, 0.764, 0.7398, 0.004023, 0.6864, 0.002016, 0.7389, 0.0001008, 0.6873, 0.006295, 0.6844, 0.001973, 0.6857, 0.004052, 0.7389, 0.7562, 0.2608, 0.7603, 0.2613, 0.7578, 0.2568, 0.7557, 0.2545, 0.7578, 0.2568, 0.7565, 0.251, 0.7565, 0.251, 0.7578, 0.2568, 0.7628, 0.2533, 0.01694, 0.2611, 0.01783, 0.2554, 0.02123, 0.2602, 0.02123, 0.2602, 0.01783, 0.2554, 0.02427, 0.2568, 0.02123, 0.2602, 0.02427, 0.2568, 0.02588, 0.2613, 0.2391, 0.01774, 0.2346, 0.01872, 0.2388, 0.02325, 0.2443, 0.02316, 0.2388, 0.02325, 0.2437, 0.02729, 0.01699, 0.2612, 0.02111, 0.2613, 0.01917, 0.2562, 0.01872, 0.2526, 0.01917, 0.2562, 0.02647, 0.2565, 0.2441, 0.2573, 0.2437, 0.2535, 0.2373, 0.2565, 0.2397, 0.2612, 0.2373, 0.2565, 0.2369, 0.2599, 0.2373, 0.2565, 0.2437, 0.2535, 0.2388, 0.2517, 0.01513, 0.7034, 0.02485, 0.7182, 0.02277, 0.7012, 0.02277, 0.7012, 0.02485, 0.7182, 0.02723, 0.7097, 0.02277, 0.7012, 0.02723, 0.7097, 0.0265, 0.6983, 0.01513, 0.7034, 0.02181, 0.7283, 0.02485, 0.7182, 0.04101, 0.721, 0.04189, 0.7162, 0.03619, 0.7163, 0.02181, 0.7283, 0.04101, 0.721, 0.02485, 0.7182, 0.04101, 0.721, 0.03619, 0.7163, 0.02485, 0.7182, 0.2456, 0.03712, 0.2457, 0.03378, 0.2402, 0.03417, 0.2443, 0.03977, 0.2402, 0.03417, 0.236, 0.04189, 0.236, 0.04189, 0.2402, 0.03417, 0.234, 0.03619, 0.2402, 0.03417, 0.237, 0.03098, 0.234, 0.03619, 0.2442, 0.6995, 0.2393, 0.6994, 0.2443, 0.7045, 0.02882, 0.6994, 0.02723, 0.7097, 0.03098, 0.7094, 0.2443, 0.7045, 0.237, 0.7094, 0.2402, 0.7106, 0.02315, 0.7019, 0.02751, 0.7077, 0.02837, 0.7171, 0.7557, 0.6996, 0.7556, 0.7037, 0.7604, 0.6995, 0.7556, 0.7037, 0.755, 0.7093, 0.7629, 0.7094, 0.7643, 0.6982, 0.7604, 0.6995, 0.7656, 0.7077, 0.02893, 0.6995, 0.03102, 0.7094, 0.02751, 0.7077, 0.03992, 0.7282, 0.02875, 0.7209, 0.04016, 0.7226, 0.04016, 0.7226, 0.02875, 0.7209, 0.02837, 0.7171, 0.02875, 0.7209, 0.01989, 0.7089, 0.02837, 0.7171, 0.02837, 0.7171, 0.01989, 0.7089, 0.02315, 0.7019, 0.03992, 0.7282, 0.0171, 0.7265, 0.02875, 0.7209, 0.9791, 0.2559, 0.9798, 0.2504, 0.9756, 0.252, 0.9791, 0.2559, 0.9756, 0.252, 0.973, 0.2556, 0.2431, 0.9795, 0.2425, 0.9723, 0.2365, 0.9756, 0.2365, 0.252, 0.2425, 0.2508, 0.2353, 0.2556, 0.2425, 0.2508, 0.2385, 0.258, 0.2353, 0.2556, 0.9716, 0.7208, 0.9794, 0.7276, 0.9798, 0.7077, 0.9651, 0.7162, 0.9716, 0.7208, 0.9728, 0.7053, 0.2444, 0.7042, 0.2439, 0.7081, 0.2361, 0.7017, 0.2361, 0.7017, 0.2439, 0.7081, 0.2348, 0.7075, 0.2439, 0.7081, 0.237, 0.7124, 0.2348, 0.7075, 0.2451, 0.9577, 0.2433, 0.9536, 0.2451, 0.9613, 0.9536, 0.7153, 0.9651, 0.7162, 0.9629, 0.7124, 0.2451, 0.7099, 0.237, 0.7124, 0.2439, 0.7081, 0.9566, 0.7223, 0.9651, 0.7162, 0.9539, 0.7183, 0.7556, 0.9799, 0.7622, 0.9798, 0.7578, 0.976, 0.7557, 0.9737, 0.7578, 0.976, 0.7563, 0.9696, 0.7563, 0.9696, 0.7578, 0.976, 0.7628, 0.9742, 0.9752, 0.2599, 0.9697, 0.2606, 0.9705, 0.2562, 0.9801, 0.2596, 0.9752, 0.2599, 0.9779, 0.2545, 0.9752, 0.2599, 0.9705, 0.2562, 0.9779, 0.2545, 0.7558, 0.2572, 0.7563, 0.2535, 0.7627, 0.2562, 0.7566, 0.2606, 0.7627, 0.2562, 0.7633, 0.2606, 0.7627, 0.2562, 0.7563, 0.2535, 0.7628, 0.2523, 0.7554, 0.9536, 0.7556, 0.9572, 0.7615, 0.9542, 0.7556, 0.9572, 0.7549, 0.9628, 0.7629, 0.9629, 0.7658, 0.9521, 0.7615, 0.9542, 0.7663, 0.9613, 0.9542, 0.7147, 0.9629, 0.7124, 0.9613, 0.7168, 0.7643, 0.6999, 0.7664, 0.7097, 0.763, 0.7078, 0.9667, 0.7078, 0.9696, 0.7097, 0.9629, 0.7124, 0.9812, 0.7011, 0.9776, 0.7214, 0.9758, 0.7031, 0.9758, 0.7031, 0.9717, 0.7184, 0.9696, 0.7097, 0.9583, 0.7223, 0.9613, 0.7168, 0.9717, 0.7184, 0.01731, 0.2946, 0.0167, 0.2893, 0.02367, 0.2866, 0.0266, 0.2983, 0.02224, 0.2962, 0.02712, 0.2892, 0.2712, 0.2962, 0.2742, 0.2866, 0.2691, 0.2892, 0.2865, 0.01774, 0.2836, 0.02233, 0.2805, 0.01731, 0.2836, 0.2826, 0.2765, 0.2813, 0.2742, 0.2866, 0.2805, 0.01731, 0.2742, 0.02367, 0.2757, 0.0167, 0.2862, 0.2777, 0.2715, 0.2783, 0.2765, 0.2813, 0.2715, 0.2783, 0.2653, 0.2687, 0.2655, 0.282, 0.2638, 0.2928, 0.2691, 0.2892, 0.2655, 0.282, 0.7287, 0.6637, 0.7289, 0.6734, 0.7258, 0.673, 0.007763, 0.669, 0.001338, 0.673, 0.00892, 0.6747, 0.7399, 0.6642, 0.7406, 0.6898, 0.7357, 0.6812, 0.7399, 0.6642, 0.7357, 0.6812, 0.7328, 0.6633, 0.7357, 0.6812, 0.7406, 0.6898, 0.7215, 0.6906, 0.715, 0.6821, 0.721, 0.6789, 0.7307, 0.6785, 0.7198, 0.002882, 0.7258, 0.001338, 0.721, -0.0008764, 0.715, 0.9979, 0.7198, 1.003, 0.721, 0.9991, 0.02221, 0.67, 0.02375, 0.6761, 0.02597, 0.6712, 0.02717, 0.6652, 0.02221, 0.67, 0.02597, 0.6712, 0.7134, 0.6802, 0.7233, 0.6791, 0.7229, 0.6761, 0.7188, 0.01732, 0.7229, 0.02375, 0.7245, 0.01615, 0.7316, 0.6846, 0.7398, 0.6909, 0.7397, 0.6714, 0.732, 0.6652, 0.7288, 0.6712, 0.7284, 0.681, 0.007738, 0.2947, 0.008377, 0.2894, 0.001363, 0.2877, 0.9985, 0.2985, 1.003, 0.2964, 0.998, 0.2894, 0.7279, 0.2964, 0.7256, 0.2877, 0.73, 0.2894, 0.7133, 0.2819, 0.723, 0.281, 0.7211, 0.2839, 0.7211, 0.2839, 0.723, 0.281, 0.7256, 0.2877, 0.714, 0.2708, 0.7333, 0.2729, 0.7131, 0.2778, 0.7131, 0.2778, 0.7312, 0.2795, 0.723, 0.281, 0.7333, 0.2729, 0.7408, 0.2845, 0.7312, 0.2795, 0.7353, 0.293, 0.73, 0.2894, 0.7312, 0.2795, 0.7353, 0.293, 0.7312, 0.2795, 0.7408, 0.2845, 0.7359, 0.2943, 0.7308, 0.2802, 0.7297, 0.2871, 0.7371, 0.2837, 0.7418, 0.2728, 0.7308, 0.2802, 0.7172, 0.2753, 0.7132, 0.2792, 0.7308, 0.2802, 0.7132, 0.2792, 0.7208, 0.2817, 0.7308, 0.2802, 0.7188, 0.269, 0.7172, 0.2753, 0.7308, 0.2802, 0.7196, 0.0222, 0.725, 0.02394, 0.7208, 0.02597, 0.7132, 0.0263, 0.7196, 0.0222, 0.7208, 0.02597, 0.0173, 0.2917, 0.02394, 0.2867, 0.01603, 0.286, 0.00286, 0.6699, 0.00125, 0.6759, -0.000886, 0.671, 0.9979, 0.665, 1.003, 0.6699, 0.9991, 0.671, 0.285, 0.005067, 0.284, -0.0005801, 0.2764, 0.00125, 0.2804, 0.007734, 0.2764, 0.00125, 0.2747, 0.008867, 0.2829, 0.6858, 0.2691, 0.6815, 0.276, 0.68, 0.2674, 0.665, 0.2707, 0.671, 0.2691, 0.6815, 1.0, 0.2971, 0.9979, 0.2874, 1.001, 0.2892, 0.2728, 0.2892, 0.2699, 0.2874, 0.2766, 0.2847, 0.2635, 0.2939, 0.2683, 0.2792, 0.2699, 0.2874, 0.2589, 0.2852, 0.2712, 0.2698, 0.2683, 0.2792, 0.2819, 0.2751, 0.2783, 0.2803, 0.2683, 0.2792, 0.2819, 0.2751, 0.2683, 0.2792, 0.2712, 0.2698, 0.2836, 0.007737, 0.2782, 0.008375, 0.2766, 0.001355, 0.2873, 0.9985, 0.2852, 1.003, 0.2783, 0.998, 0.2852, 0.2824, 0.2766, 0.2847, 0.2783, 0.2803, 0.2581, 0.6663, 0.2618, 0.6857, 0.2654, 0.6638, 0.2654, 0.6638, 0.2671, 0.6819, 0.2692, 0.6733, 0.2805, 0.6859, 0.2782, 0.6798, 0.2671, 0.6819, 0.2792, 0.02216, 0.2731, 0.02373, 0.2782, 0.02677, 0.2702, 0.6636, 0.2692, 0.6733, 0.2731, 0.673, 0.01728, 0.6689, 0.02373, 0.673, 0.01611, 0.6746, 0.01783, 0.2554, 0.01694, 0.2611, 0.008112, 0.2602, 0.01904, 0.2508, 0.01783, 0.2554, 0.007968, 0.2536, 0.7633, 0.01904, 0.7612, 0.008316, 0.7576, 0.017, 0.9788, 0.2608, 0.9928, 0.2596, 0.9791, 0.2559, 0.9791, 0.2559, 0.9942, 0.2538, 0.9798, 0.2504, 0.9794, 0.7276, 0.9918, 0.7393, 0.9798, 0.7077, 0.0171, 0.7265, 0.008217, 0.7393, 0.01676, 0.6991, 0.007663, 0.2527, 0.00562, 0.2591, 0.01917, 0.2562, 0.2342, 0.007663, 0.2391, 0.01774, 0.2394, 0.005989, 0.9912, 0.7483, 0.008751, 0.7455, 0.9918, 0.7437, 0.9583, 0.7223, 0.9567, 0.7278, 0.04016, 0.7226, 0.7658, 0.9521, 0.7644, 0.04353, 0.7615, 0.9542, 0.7615, 0.9542, 0.7567, 0.04329, 0.7554, 0.9536, 0.04189, 0.7162, 0.04101, 0.721, 0.9539, 0.7183, 0.2426, 0.04336, 0.236, 0.04189, 0.2376, 0.9536, 0.7575, 0.9919, 0.7644, 0.9938, 0.7622, 0.9798, 0.97, 0.6999, 0.9752, 0.2599, 0.9758, 0.7031, 0.9696, 0.7017, 0.9728, 0.7053, 0.9728, 0.2606, 0.2361, 0.7017, 0.2385, 0.258, 0.2425, 0.7, 0.00562, 0.2591, 0.006295, 0.6844, 0.008142, 0.2612, 0.02277, 0.7012, 0.0265, 0.6983, 0.02494, 0.2612, 0.01884, 0.6967, 0.02277, 0.7012, 0.02111, 0.2613, 0.01513, 0.7034, 0.01884, 0.6967, 0.01699, 0.2612, 0.7556, 0.2565, 0.7561, 0.2607, 0.2436, 0.2598, 0.7565, 0.2527, 0.7556, 0.2565, 0.2443, 0.2545, 0.7557, 0.001956, 0.7565, -0.001463, 0.2445, 0.0008173, 0.01615, 0.6703, 0.01909, 0.6641, 0.007763, 0.669, 0.7188, 0.01732, 0.7245, 0.01615, 0.7201, 0.00892, 0.7137, 0.01808, 0.7188, 0.01732, 0.7138, 0.005948, 0.7557, 0.2545, 0.2446, 0.2559, 0.7557, 0.2576, 0.7215, 0.6906, 0.7556, 0.7389, 0.2832, 0.6916, 0.7576, 0.017, 0.2444, 0.0181, 0.7566, 0.02109, 0.7566, 0.02109, 0.2443, 0.02316, 0.7565, 0.0249, 0.7565, 0.251, 0.2437, 0.2535, 0.7557, 0.2545, 0.7137, 0.01908, 0.7186, 0.007787, 0.7198, 0.01603, 0.01603, 0.286, 0.008377, 0.2894, 0.0173, 0.2917, 0.0173, 0.2917, 0.007738, 0.2947, 0.02, 0.2965, 0.7556, 0.7389, 0.7215, 0.6906, 0.7406, 0.6898, 0.7557, 0.008554, 0.2435, 0.007174, 0.7566, 0.005081, 0.7557, 0.7455, 0.7568, 0.7484, 0.2437, 0.7465, 0.7545, 0.9598, 0.7556, 0.9572, 0.2451, 0.9577, 0.7549, 0.9628, 0.7545, 0.9598, 0.2451, 0.9613, 0.7558, 0.2572, 0.2439, 0.2562, 0.7563, 0.2535, 0.7557, 0.9737, 0.2447, 0.9757, 0.7578, 0.976, 0.00709, 0.2969, 0.005912, 0.6639, -2.39e-05, 0.2971, 0.2695, 0.2971, 0.2674, 0.665, 0.2635, 0.2939, 0.2635, 0.2939, 0.2596, 0.6713, 0.2589, 0.2852, 0.7333, 0.2729, 0.7561, 0.2607, 0.7408, 0.2845, 0.001918, 0.2615, 0.004846, 0.2609, 0.004023, 0.6864, 0.9985, 0.2597, 1.002, 0.2615, 1.0, 0.6873, 0.7603, 0.2612, 0.7641, 0.2597, 0.7623, 0.6859, 0.7561, 0.2607, 0.7603, 0.2612, 0.758, 0.6845, 0.01989, 0.7089, 0.02123, 0.2602, 0.02315, 0.7019, 0.02315, 0.7019, 0.02588, 0.2613, 0.02645, 0.6982, 0.7397, 0.6714, 0.7398, 0.6909, 0.7557, 0.6996, 0.2618, 0.6857, 0.2581, 0.6663, 0.2442, 0.6995, 0.7545, 0.7063, 0.7556, 0.7037, 0.2443, 0.7045, 0.755, 0.7093, 0.7545, 0.7063, 0.2457, 0.7081, 0.7557, 0.03888, 0.755, 0.03488, 0.2456, 0.03712, 0.7137, 0.01808, 0.2854, 0.02011, 0.7134, 0.02512, 0.2618, 0.6857, 0.2442, 0.6995, 0.2816, 0.6915, 0.2836, 0.007737, 0.2805, 0.01731, 0.2782, 0.008375, 0.008375, 0.2869, 0.0167, 0.2893, 0.007789, 0.2917, 0.007789, 0.2917, 0.01731, 0.2946, 0.00709, 0.2969, 0.279, 0.01611, 0.2854, 0.02011, 0.2804, 0.007734, 0.01728, 0.6689, 0.01611, 0.6746, 0.008867, 0.6702, 0.01806, 0.6638, 0.01728, 0.6689, 0.005912, 0.6639, 0.7133, 0.002009, 0.7134, 0.00704, 0.2852, 0.002857, 0.714, 0.2708, 0.7131, 0.2778, 0.2819, 0.2751, 0.7188, 0.269, 0.2821, 0.2728, 0.7172, 0.2753, 0.7172, 0.2753, 0.2862, 0.2777, 0.7132, 0.2792, 0.7132, 0.0263, 0.2836, 0.02233, 0.7137, 0.01908, 0.285, 0.005067, 0.715, -0.002076, 0.284, -0.0005801, 0.284, 0.6804, 0.715, 0.6821, 0.2829, 0.6858, 0.2829, 0.6858, 0.7215, 0.6906, 0.2832, 0.6916, 0.0231, 0.6636, 0.01806, 0.6638, 0.02224, 0.2962, 0.2581, 0.6663, 0.2654, 0.6638, 0.2638, 0.2928, 0.7353, 0.293, 0.7408, 0.2845, 0.7399, 0.6642, 0.7317, 0.2985, 0.7353, 0.293, 0.7328, 0.6633, 0.007738, 0.2947, 0.002856, 0.2964, 0.006986, 0.6639, 0.7397, 0.6714, 0.7359, 0.2943, 0.732, 0.6652, 0.02717, 0.6652, 0.02, 0.2965, 0.01909, 0.6641])
me_cube.materials.append(mat_material)
me_cube.use_remesh_preserve_volume = False
me_cube.use_remesh_preserve_attributes = False
me_cube.use_mirror_vertex_groups = False
me_cube.update()

# ---- objects
ob_desk = bpy.data.objects.new('Desk', me_cube)

# ---- transforms, parenting, visibility, modifiers, constraints
ob_desk.location = (0.0, 0.0, 0.0)
ob_desk.lock_rotations_4d = False
ob_desk.empty_display_type = 'ARROWS'
ob_desk.lineart.crease_threshold = 0.0

# ---- collection membership
col_collection_1.objects.link(ob_desk)

# ---- scene / render settings (as saved in the file)
scene.frame_start = 1; scene.frame_end = 250; scene.frame_set(1)
scene.render.engine = 'BLENDER_EEVEE_NEXT'
scene.render.resolution_percentage = 50
scene.render.dither_intensity = 0.0
scene.cycles.use_denoising = False
scene.cycles.samples = 10
scene.cycles.sampling_pattern = 'TABULATED_SOBOL'
scene.cycles.light_sampling_threshold = 0.0
scene.cycles.use_adaptive_sampling = False
scene.cycles.use_light_tree = False
scene.cycles.blur_glossy = 0.0
scene.cycles.pixel_filter_type = 'GAUSSIAN'
scene.cycles.sample_clamp_indirect = 0.0
scene.view_settings.view_transform = 'Standard'
bpy.context.view_layer.update()

# ---- added for rendering (the .blend has no active camera and no usable light): camera, sun
cam_auto = bpy.data.cameras.new('AutoCamera')
cam_auto.lens = 50.0
cam_auto.sensor_width = 36.0
cam_auto.clip_end = 1000.0
ob_auto_camera = bpy.data.objects.new('AutoCamera', cam_auto)
scene.collection.objects.link(ob_auto_camera)
ob_auto_camera.location = (2.31517, -2.77823, 1.85223)
ob_auto_camera.rotation_euler = (1.09748, -7.21219e-08, 0.694738)
scene.camera = ob_auto_camera
light_auto_sun = bpy.data.lights.new('AutoSun', 'SUN')
light_auto_sun.energy = 3.0
light_auto_sun.angle = 0.0523599
ob_auto_sun = bpy.data.objects.new('AutoSun', light_auto_sun)
scene.collection.objects.link(ob_auto_sun)
ob_auto_sun.rotation_euler = (0.872665, 0.174533, 0.523599)
bpy.context.view_layer.update()
